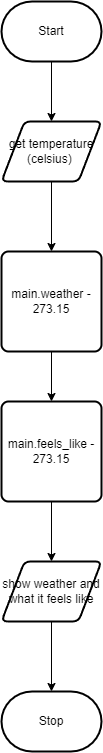

The diagram above was exported from draw.io. Its source (the exported page's mxGraphModel, read from the mxfile embedded in the PNG):
<mxGraphModel dx="743" dy="580" grid="1" gridSize="10" guides="1" tooltips="1" connect="1" arrows="1" fold="1" page="1" pageScale="1" pageWidth="850" pageHeight="1100" math="0" shadow="0">
  <root>
    <mxCell id="0" />
    <mxCell id="1" parent="0" />
    <mxCell id="19" style="edgeStyle=orthogonalEdgeStyle;html=1;exitX=0.5;exitY=1;exitDx=0;exitDy=0;exitPerimeter=0;entryX=0.5;entryY=0;entryDx=0;entryDy=0;" edge="1" parent="1" source="2" target="7">
      <mxGeometry relative="1" as="geometry" />
    </mxCell>
    <mxCell id="2" value="Start" style="strokeWidth=2;html=1;shape=mxgraph.flowchart.terminator;whiteSpace=wrap;" parent="1" vertex="1">
      <mxGeometry x="200" y="50" width="100" height="60" as="geometry" />
    </mxCell>
    <mxCell id="3" value="Stop" style="strokeWidth=2;html=1;shape=mxgraph.flowchart.terminator;whiteSpace=wrap;" parent="1" vertex="1">
      <mxGeometry x="200" y="740" width="100" height="60" as="geometry" />
    </mxCell>
    <mxCell id="15" style="edgeStyle=none;html=1;exitX=0.5;exitY=1;exitDx=0;exitDy=0;entryX=0.5;entryY=0;entryDx=0;entryDy=0;" edge="1" parent="1" source="7" target="9">
      <mxGeometry relative="1" as="geometry" />
    </mxCell>
    <mxCell id="7" value="get temperature (celsius)&amp;nbsp;" style="shape=parallelogram;html=1;strokeWidth=2;perimeter=parallelogramPerimeter;whiteSpace=wrap;rounded=1;arcSize=12;size=0.23;" vertex="1" parent="1">
      <mxGeometry x="200" y="170" width="100" height="60" as="geometry" />
    </mxCell>
    <mxCell id="16" style="edgeStyle=none;html=1;exitX=0.5;exitY=1;exitDx=0;exitDy=0;entryX=0.5;entryY=0;entryDx=0;entryDy=0;" edge="1" parent="1" source="9" target="10">
      <mxGeometry relative="1" as="geometry" />
    </mxCell>
    <mxCell id="9" value="main.weather - 273.15" style="rounded=1;whiteSpace=wrap;html=1;absoluteArcSize=1;arcSize=14;strokeWidth=2;" vertex="1" parent="1">
      <mxGeometry x="200" y="300" width="100" height="100" as="geometry" />
    </mxCell>
    <mxCell id="17" style="edgeStyle=none;html=1;exitX=0.5;exitY=1;exitDx=0;exitDy=0;entryX=0.5;entryY=0;entryDx=0;entryDy=0;" edge="1" parent="1" source="10" target="11">
      <mxGeometry relative="1" as="geometry" />
    </mxCell>
    <mxCell id="10" value="main.feels_like - 273.15" style="rounded=1;whiteSpace=wrap;html=1;absoluteArcSize=1;arcSize=14;strokeWidth=2;" vertex="1" parent="1">
      <mxGeometry x="200" y="450" width="100" height="100" as="geometry" />
    </mxCell>
    <mxCell id="18" style="edgeStyle=none;html=1;exitX=0.5;exitY=1;exitDx=0;exitDy=0;entryX=0.5;entryY=0;entryDx=0;entryDy=0;entryPerimeter=0;" edge="1" parent="1" source="11" target="3">
      <mxGeometry relative="1" as="geometry" />
    </mxCell>
    <mxCell id="11" value="show weather and what it feels like" style="shape=parallelogram;html=1;strokeWidth=2;perimeter=parallelogramPerimeter;whiteSpace=wrap;rounded=1;arcSize=12;size=0.23;" vertex="1" parent="1">
      <mxGeometry x="200" y="610" width="100" height="60" as="geometry" />
    </mxCell>
  </root>
</mxGraphModel>